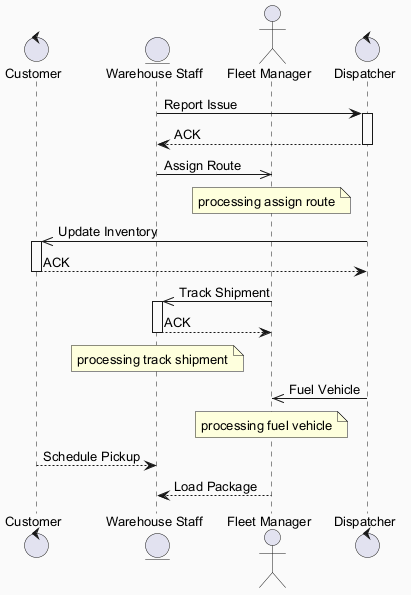

The diagram above was rendered by PlantUML. Its source (embedded in the PNG):
@startuml
skinparam backgroundColor #FAFAFA
skinparam classBackgroundColor #FFF3E0
skinparam classBorderColor #E65100
skinparam defaultFontSize 13
control "Customer" as C
entity "Warehouse Staff" as WS
actor "Fleet Manager" as FM
control "Dispatcher" as D
WS -> D : Report Issue
activate D
D --> WS : ACK
deactivate D
WS ->> FM : Assign Route
note over FM : processing assign route
D ->> C : Update Inventory
activate C
C --> D : ACK
deactivate C
FM ->> WS : Track Shipment
activate WS
WS --> FM : ACK
deactivate WS
note over WS : processing track shipment
D ->> FM : Fuel Vehicle
note over FM : processing fuel vehicle
C --> WS : Schedule Pickup
FM --> WS : Load Package
@enduml